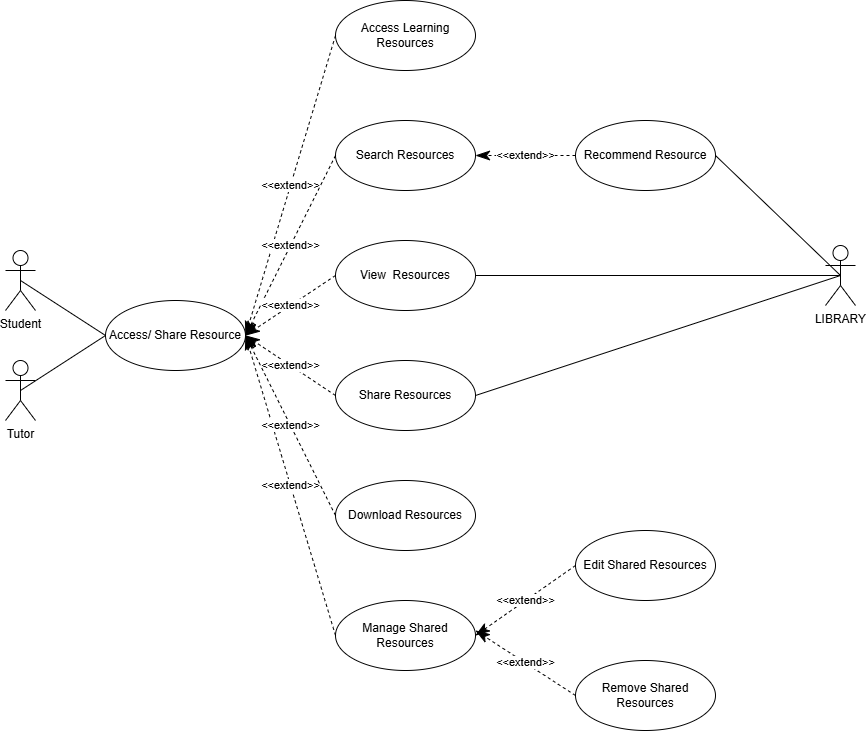

The diagram above was exported from draw.io. Its source (the exported page's mxGraphModel, read from the mxfile embedded in the PNG):
<mxGraphModel dx="1492" dy="1395" grid="1" gridSize="10" guides="1" tooltips="1" connect="1" arrows="1" fold="1" page="1" pageScale="1" pageWidth="850" pageHeight="1100" math="0" shadow="0">
  <root>
    <mxCell id="0" />
    <mxCell id="1" parent="0" />
    <mxCell id="29" value="Access/ Share Resource" style="ellipse;whiteSpace=wrap;html=1;" parent="1" vertex="1">
      <mxGeometry x="80" y="230" width="140" height="70" as="geometry" />
    </mxCell>
    <mxCell id="30" value="Access Learning Resources" style="ellipse;whiteSpace=wrap;html=1;" parent="1" vertex="1">
      <mxGeometry x="310" y="-70" width="140" height="70" as="geometry" />
    </mxCell>
    <mxCell id="31" value="&lt;font style=&quot;vertical-align: inherit;&quot; dir=&quot;auto&quot;&gt;&lt;font style=&quot;vertical-align: inherit;&quot; dir=&quot;auto&quot;&gt;Student&lt;/font&gt;&lt;/font&gt;&lt;div&gt;&lt;font style=&quot;vertical-align: inherit;&quot; dir=&quot;auto&quot;&gt;&lt;font style=&quot;vertical-align: inherit;&quot; dir=&quot;auto&quot;&gt;&lt;br&gt;&lt;/font&gt;&lt;/font&gt;&lt;/div&gt;" style="shape=umlActor;verticalLabelPosition=bottom;verticalAlign=top;html=1;" parent="1" vertex="1">
      <mxGeometry x="-20" y="180" width="30" height="60" as="geometry" />
    </mxCell>
    <mxCell id="32" value="&lt;font style=&quot;vertical-align: inherit;&quot; dir=&quot;auto&quot;&gt;&lt;font style=&quot;vertical-align: inherit;&quot; dir=&quot;auto&quot;&gt;Tutor&lt;/font&gt;&lt;/font&gt;" style="shape=umlActor;verticalLabelPosition=bottom;verticalAlign=top;html=1;" parent="1" vertex="1">
      <mxGeometry x="-20" y="290" width="30" height="60" as="geometry" />
    </mxCell>
    <mxCell id="33" value="LIBRARY" style="shape=umlActor;verticalLabelPosition=bottom;verticalAlign=top;html=1;" parent="1" vertex="1">
      <mxGeometry x="800" y="175" width="30" height="60" as="geometry" />
    </mxCell>
    <mxCell id="34" value="Search Resources" style="ellipse;whiteSpace=wrap;html=1;" parent="1" vertex="1">
      <mxGeometry x="310" y="50" width="140" height="70" as="geometry" />
    </mxCell>
    <mxCell id="35" value="View&amp;nbsp; Resources" style="ellipse;whiteSpace=wrap;html=1;" parent="1" vertex="1">
      <mxGeometry x="310" y="170" width="140" height="70" as="geometry" />
    </mxCell>
    <mxCell id="36" value="Share Resources" style="ellipse;whiteSpace=wrap;html=1;" parent="1" vertex="1">
      <mxGeometry x="310" y="290" width="140" height="70" as="geometry" />
    </mxCell>
    <mxCell id="37" value="Manage Shared Resources" style="ellipse;whiteSpace=wrap;html=1;" parent="1" vertex="1">
      <mxGeometry x="310" y="530" width="140" height="70" as="geometry" />
    </mxCell>
    <mxCell id="38" value="&amp;lt;&amp;lt;extend&amp;gt;&amp;gt;" style="endArrow=classicThin;endSize=12;dashed=1;html=1;rounded=0;entryX=1;entryY=0.5;entryDx=0;entryDy=0;exitX=0;exitY=0.5;exitDx=0;exitDy=0;endFill=1;" parent="1" source="30" target="29" edge="1">
      <mxGeometry width="160" relative="1" as="geometry">
        <mxPoint x="150" y="280" as="sourcePoint" />
        <mxPoint x="200" y="100" as="targetPoint" />
      </mxGeometry>
    </mxCell>
    <mxCell id="39" value="&amp;lt;&amp;lt;extend&amp;gt;&amp;gt;" style="endArrow=classicThin;endSize=12;dashed=1;html=1;rounded=0;exitX=0;exitY=0.5;exitDx=0;exitDy=0;entryX=1;entryY=0.5;entryDx=0;entryDy=0;endFill=1;" parent="1" source="34" target="29" edge="1">
      <mxGeometry width="160" relative="1" as="geometry">
        <mxPoint x="160" y="230" as="sourcePoint" />
        <mxPoint x="220" y="390" as="targetPoint" />
      </mxGeometry>
    </mxCell>
    <mxCell id="40" value="&amp;lt;&amp;lt;extend&amp;gt;&amp;gt;" style="endArrow=classicThin;endSize=12;dashed=1;html=1;rounded=0;exitX=0;exitY=0.5;exitDx=0;exitDy=0;entryX=1;entryY=0.5;entryDx=0;entryDy=0;endFill=1;" parent="1" source="35" target="29" edge="1">
      <mxGeometry width="160" relative="1" as="geometry">
        <mxPoint x="220" y="510" as="sourcePoint" />
        <mxPoint x="320" y="380" as="targetPoint" />
      </mxGeometry>
    </mxCell>
    <mxCell id="41" value="&amp;lt;&amp;lt;extend&amp;gt;&amp;gt;" style="endArrow=classicThin;endSize=12;dashed=1;html=1;rounded=0;entryX=1;entryY=0.5;entryDx=0;entryDy=0;exitX=0;exitY=0.5;exitDx=0;exitDy=0;endFill=1;" parent="1" source="36" target="29" edge="1">
      <mxGeometry width="160" relative="1" as="geometry">
        <mxPoint x="320" y="390" as="sourcePoint" />
        <mxPoint x="270" y="390" as="targetPoint" />
      </mxGeometry>
    </mxCell>
    <mxCell id="42" value="&amp;lt;&amp;lt;extend&amp;gt;&amp;gt;" style="endArrow=classicThin;endSize=12;dashed=1;html=1;rounded=0;exitX=0;exitY=0.5;exitDx=0;exitDy=0;endFill=1;entryX=1;entryY=0.5;entryDx=0;entryDy=0;" parent="1" source="37" target="29" edge="1">
      <mxGeometry width="160" relative="1" as="geometry">
        <mxPoint x="330" y="500" as="sourcePoint" />
        <mxPoint x="220" y="390" as="targetPoint" />
      </mxGeometry>
    </mxCell>
    <mxCell id="43" value="" style="endArrow=none;html=1;rounded=0;exitX=0.5;exitY=0.5;exitDx=0;exitDy=0;exitPerimeter=0;entryX=0;entryY=0.5;entryDx=0;entryDy=0;" parent="1" source="31" target="29" edge="1">
      <mxGeometry width="50" height="50" relative="1" as="geometry">
        <mxPoint x="280" y="410" as="sourcePoint" />
        <mxPoint x="330" y="360" as="targetPoint" />
      </mxGeometry>
    </mxCell>
    <mxCell id="44" value="" style="endArrow=none;html=1;rounded=0;exitX=0.5;exitY=0.5;exitDx=0;exitDy=0;exitPerimeter=0;entryX=0;entryY=0.5;entryDx=0;entryDy=0;" parent="1" source="32" target="29" edge="1">
      <mxGeometry width="50" height="50" relative="1" as="geometry">
        <mxPoint x="80" y="500" as="sourcePoint" />
        <mxPoint x="80" y="400" as="targetPoint" />
      </mxGeometry>
    </mxCell>
    <mxCell id="45" value="" style="endArrow=none;html=1;rounded=0;exitX=1;exitY=0.5;exitDx=0;exitDy=0;entryX=0.5;entryY=0.5;entryDx=0;entryDy=0;entryPerimeter=0;" parent="1" source="35" target="33" edge="1">
      <mxGeometry width="50" height="50" relative="1" as="geometry">
        <mxPoint x="500" y="470" as="sourcePoint" />
        <mxPoint x="575" y="525" as="targetPoint" />
      </mxGeometry>
    </mxCell>
    <mxCell id="46" value="" style="endArrow=none;html=1;rounded=0;exitX=1;exitY=0.5;exitDx=0;exitDy=0;entryX=0.5;entryY=0.5;entryDx=0;entryDy=0;entryPerimeter=0;" parent="1" source="36" target="33" edge="1">
      <mxGeometry width="50" height="50" relative="1" as="geometry">
        <mxPoint x="510" y="560" as="sourcePoint" />
        <mxPoint x="585" y="615" as="targetPoint" />
      </mxGeometry>
    </mxCell>
    <mxCell id="47" value="" style="endArrow=none;html=1;rounded=0;exitX=1;exitY=0.5;exitDx=0;exitDy=0;entryX=0.5;entryY=0.5;entryDx=0;entryDy=0;entryPerimeter=0;" parent="1" source="54" target="33" edge="1">
      <mxGeometry width="50" height="50" relative="1" as="geometry">
        <mxPoint x="470" y="45" as="sourcePoint" />
        <mxPoint x="835" y="165" as="targetPoint" />
      </mxGeometry>
    </mxCell>
    <mxCell id="48" value="&amp;lt;&amp;lt;extend&amp;gt;&amp;gt;" style="endArrow=classicThin;endSize=12;dashed=1;html=1;rounded=0;exitX=0;exitY=0.5;exitDx=0;exitDy=0;endFill=1;" parent="1" source="51" edge="1">
      <mxGeometry width="160" relative="1" as="geometry">
        <mxPoint x="700" y="765" as="sourcePoint" />
        <mxPoint x="450" y="560" as="targetPoint" />
      </mxGeometry>
    </mxCell>
    <mxCell id="49" value="&amp;lt;&amp;lt;extend&amp;gt;&amp;gt;" style="endArrow=classicThin;endSize=12;dashed=1;html=1;rounded=0;exitX=0;exitY=0.5;exitDx=0;exitDy=0;endFill=1;entryX=1;entryY=0.5;entryDx=0;entryDy=0;" parent="1" source="50" target="37" edge="1">
      <mxGeometry width="160" relative="1" as="geometry">
        <mxPoint x="630" y="725" as="sourcePoint" />
        <mxPoint x="540" y="550" as="targetPoint" />
      </mxGeometry>
    </mxCell>
    <mxCell id="50" value="Edit Shared Resources" style="ellipse;whiteSpace=wrap;html=1;" parent="1" vertex="1">
      <mxGeometry x="550" y="460" width="140" height="70" as="geometry" />
    </mxCell>
    <mxCell id="51" value="Remove Shared Resources" style="ellipse;whiteSpace=wrap;html=1;" parent="1" vertex="1">
      <mxGeometry x="550" y="590" width="140" height="70" as="geometry" />
    </mxCell>
    <mxCell id="52" value="Download Resources" style="ellipse;whiteSpace=wrap;html=1;" parent="1" vertex="1">
      <mxGeometry x="310" y="410" width="140" height="70" as="geometry" />
    </mxCell>
    <mxCell id="53" value="&amp;lt;&amp;lt;extend&amp;gt;&amp;gt;" style="endArrow=classicThin;endSize=12;dashed=1;html=1;rounded=0;entryX=1;entryY=0.5;entryDx=0;entryDy=0;exitX=0;exitY=0.5;exitDx=0;exitDy=0;endFill=1;" parent="1" source="52" target="29" edge="1">
      <mxGeometry width="160" relative="1" as="geometry">
        <mxPoint x="650" y="540" as="sourcePoint" />
        <mxPoint x="560" y="360" as="targetPoint" />
      </mxGeometry>
    </mxCell>
    <mxCell id="54" value="Recommend Resource" style="ellipse;whiteSpace=wrap;html=1;" parent="1" vertex="1">
      <mxGeometry x="550" y="50" width="140" height="70" as="geometry" />
    </mxCell>
    <mxCell id="55" value="&amp;lt;&amp;lt;extend&amp;gt;&amp;gt;" style="endArrow=classicThin;endSize=12;dashed=1;html=1;rounded=0;exitX=0;exitY=0.5;exitDx=0;exitDy=0;entryX=1;entryY=0.5;entryDx=0;entryDy=0;endFill=1;" parent="1" source="54" target="34" edge="1">
      <mxGeometry width="160" relative="1" as="geometry">
        <mxPoint x="550" y="10" as="sourcePoint" />
        <mxPoint x="460" y="190" as="targetPoint" />
      </mxGeometry>
    </mxCell>
  </root>
</mxGraphModel>